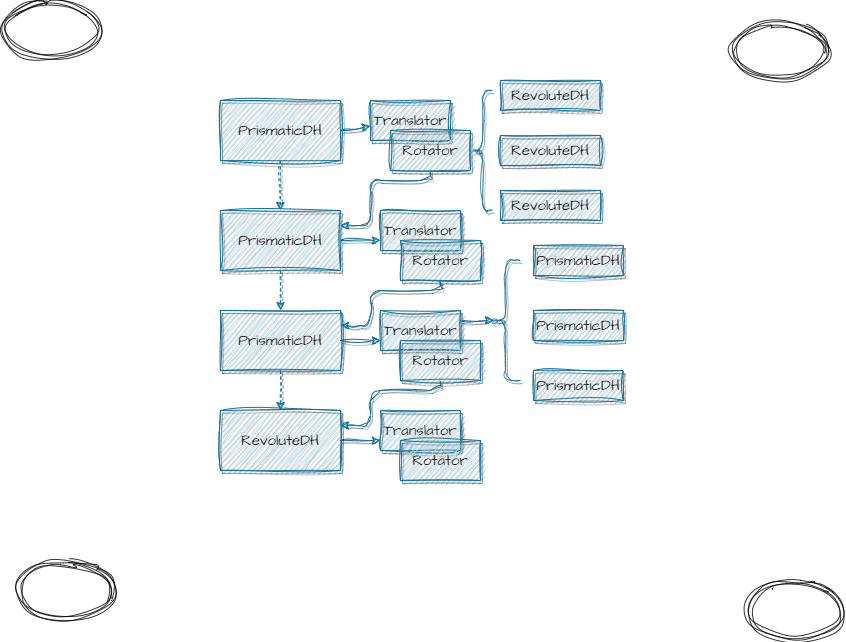

The diagram above was exported from draw.io. Its source (the exported page's mxGraphModel, read from the mxfile embedded in the PNG):
<mxGraphModel dx="464" dy="1489" grid="1" gridSize="10" guides="1" tooltips="1" connect="1" arrows="1" fold="1" page="1" pageScale="1" pageWidth="827" pageHeight="1169" background="#ffffff" math="0" shadow="0">
  <root>
    <mxCell id="0" />
    <mxCell id="1" parent="0" />
    <mxCell id="11" value="&lt;span style=&quot;color: rgb(0, 0, 0); font-size: 15px;&quot;&gt;&lt;font data-font-src=&quot;https://fonts.googleapis.com/css?family=Architects+Daughter&quot; face=&quot;Architects Daughter&quot;&gt;Translator&lt;/font&gt;&lt;/span&gt;" style="rounded=0;whiteSpace=wrap;html=1;glass=0;sketch=1;strokeColor=#10739e;fillColor=#b1ddf0;curveFitting=1;jiggle=2;gradientColor=none;gradientDirection=east;shadow=1;" parent="1" vertex="1">
      <mxGeometry x="650" y="50" width="80" height="40" as="geometry" />
    </mxCell>
    <mxCell id="6" style="edgeStyle=none;html=1;exitX=0.5;exitY=1;exitDx=0;exitDy=0;entryX=0.5;entryY=0;entryDx=0;entryDy=0;strokeColor=#0D0D0D;sketch=1;curveFitting=1;jiggle=2;" parent="1" edge="1">
      <mxGeometry relative="1" as="geometry">
        <mxPoint x="400" y="110" as="sourcePoint" />
      </mxGeometry>
    </mxCell>
    <mxCell id="7" style="edgeStyle=none;html=1;exitX=0.5;exitY=1;exitDx=0;exitDy=0;entryX=0.5;entryY=0;entryDx=0;entryDy=0;strokeColor=#121212;sketch=1;curveFitting=1;jiggle=2;" parent="1" edge="1">
      <mxGeometry relative="1" as="geometry">
        <mxPoint x="400" y="200" as="sourcePoint" />
      </mxGeometry>
    </mxCell>
    <mxCell id="23" value="" style="edgeStyle=none;sketch=1;hachureGap=4;jiggle=2;curveFitting=1;html=1;dashed=1;strokeColor=#10739e;fontFamily=Architects Daughter;fontSource=https%3A%2F%2Ffonts.googleapis.com%2Fcss%3Ffamily%3DArchitects%2BDaughter;fontSize=15;fillColor=#b1ddf0;shadow=1;" parent="1" source="9" target="13" edge="1">
      <mxGeometry relative="1" as="geometry" />
    </mxCell>
    <mxCell id="24" style="edgeStyle=none;sketch=1;hachureGap=4;jiggle=2;curveFitting=1;html=1;exitX=1;exitY=0.5;exitDx=0;exitDy=0;strokeColor=#10739e;fontFamily=Architects Daughter;fontSource=https%3A%2F%2Ffonts.googleapis.com%2Fcss%3Ffamily%3DArchitects%2BDaughter;fontSize=15;fillColor=#b1ddf0;shadow=1;" parent="1" source="9" target="11" edge="1">
      <mxGeometry relative="1" as="geometry" />
    </mxCell>
    <mxCell id="9" value="&lt;span style=&quot;color: rgb(0, 0, 0);&quot;&gt;&lt;font style=&quot;font-size: 15px;&quot; face=&quot;Architects Daughter&quot; data-font-src=&quot;https://fonts.googleapis.com/css?family=Architects+Daughter&quot;&gt;PrismaticDH&lt;/font&gt;&lt;/span&gt;" style="rounded=0;whiteSpace=wrap;html=1;glass=0;sketch=1;strokeColor=#10739e;fillColor=#b1ddf0;curveFitting=1;jiggle=2;shadow=1;" parent="1" vertex="1">
      <mxGeometry x="500" y="50" width="120" height="60" as="geometry" />
    </mxCell>
    <mxCell id="25" style="edgeStyle=orthogonalEdgeStyle;sketch=1;hachureGap=4;jiggle=2;curveFitting=1;html=1;exitX=0.5;exitY=1;exitDx=0;exitDy=0;entryX=1;entryY=0.25;entryDx=0;entryDy=0;strokeColor=#10739e;fontFamily=Architects Daughter;fontSource=https%3A%2F%2Ffonts.googleapis.com%2Fcss%3Ffamily%3DArchitects%2BDaughter;fontSize=15;fillColor=#b1ddf0;shadow=1;" parent="1" source="10" target="13" edge="1">
      <mxGeometry relative="1" as="geometry">
        <Array as="points">
          <mxPoint x="710" y="130" />
          <mxPoint x="650" y="130" />
          <mxPoint x="650" y="175" />
        </Array>
      </mxGeometry>
    </mxCell>
    <mxCell id="10" value="&lt;span style=&quot;color: rgb(0, 0, 0);&quot;&gt;&lt;font style=&quot;font-size: 15px;&quot; data-font-src=&quot;https://fonts.googleapis.com/css?family=Architects+Daughter&quot; face=&quot;Architects Daughter&quot;&gt;Rotator&lt;/font&gt;&lt;/span&gt;" style="rounded=0;whiteSpace=wrap;html=1;glass=0;sketch=1;strokeColor=#10739e;fillColor=#b1ddf0;curveFitting=1;jiggle=2;gradientColor=none;fillStyle=hachure;shadow=1;" parent="1" vertex="1">
      <mxGeometry x="670" y="80" width="80" height="40" as="geometry" />
    </mxCell>
    <mxCell id="21" style="edgeStyle=none;sketch=1;hachureGap=4;jiggle=2;curveFitting=1;html=1;exitX=0.5;exitY=1;exitDx=0;exitDy=0;entryX=0.5;entryY=0;entryDx=0;entryDy=0;dashed=1;strokeColor=#10739e;fontFamily=Architects Daughter;fontSource=https%3A%2F%2Ffonts.googleapis.com%2Fcss%3Ffamily%3DArchitects%2BDaughter;fontSize=15;fillColor=#b1ddf0;shadow=1;" parent="1" source="13" target="17" edge="1">
      <mxGeometry relative="1" as="geometry" />
    </mxCell>
    <mxCell id="30" style="edgeStyle=orthogonalEdgeStyle;sketch=1;hachureGap=4;jiggle=2;curveFitting=1;html=1;exitX=1;exitY=0.5;exitDx=0;exitDy=0;entryX=0;entryY=0.75;entryDx=0;entryDy=0;strokeColor=#10739e;fontFamily=Architects Daughter;fontSource=https%3A%2F%2Ffonts.googleapis.com%2Fcss%3Ffamily%3DArchitects%2BDaughter;fontSize=15;fillColor=#b1ddf0;shadow=1;" parent="1" source="13" target="28" edge="1">
      <mxGeometry relative="1" as="geometry" />
    </mxCell>
    <mxCell id="13" value="&lt;span style=&quot;color: rgb(0, 0, 0);&quot;&gt;&lt;font style=&quot;font-size: 15px;&quot; face=&quot;Architects Daughter&quot; data-font-src=&quot;https://fonts.googleapis.com/css?family=Architects+Daughter&quot;&gt;PrismaticDH&lt;/font&gt;&lt;/span&gt;" style="rounded=0;whiteSpace=wrap;html=1;glass=0;sketch=1;strokeColor=#10739e;fillColor=#b1ddf0;curveFitting=1;jiggle=2;shadow=1;" parent="1" vertex="1">
      <mxGeometry x="500" y="160" width="120" height="60" as="geometry" />
    </mxCell>
    <mxCell id="22" style="edgeStyle=none;sketch=1;hachureGap=4;jiggle=2;curveFitting=1;html=1;exitX=0.5;exitY=1;exitDx=0;exitDy=0;entryX=0.5;entryY=0;entryDx=0;entryDy=0;dashed=1;strokeColor=#10739e;fontFamily=Architects Daughter;fontSource=https%3A%2F%2Ffonts.googleapis.com%2Fcss%3Ffamily%3DArchitects%2BDaughter;fontSize=15;fillColor=#b1ddf0;shadow=1;" parent="1" source="17" target="18" edge="1">
      <mxGeometry relative="1" as="geometry" />
    </mxCell>
    <mxCell id="36" style="edgeStyle=orthogonalEdgeStyle;sketch=1;hachureGap=4;jiggle=2;curveFitting=1;html=1;exitX=1;exitY=0.5;exitDx=0;exitDy=0;entryX=0;entryY=0.75;entryDx=0;entryDy=0;strokeColor=#10739e;fontFamily=Architects Daughter;fontSource=https%3A%2F%2Ffonts.googleapis.com%2Fcss%3Ffamily%3DArchitects%2BDaughter;fontSize=15;fillColor=#b1ddf0;shadow=1;" parent="1" source="17" target="31" edge="1">
      <mxGeometry relative="1" as="geometry" />
    </mxCell>
    <mxCell id="17" value="&lt;span style=&quot;color: rgb(0, 0, 0);&quot;&gt;&lt;font style=&quot;font-size: 15px;&quot; face=&quot;Architects Daughter&quot; data-font-src=&quot;https://fonts.googleapis.com/css?family=Architects+Daughter&quot;&gt;PrismaticDH&lt;/font&gt;&lt;/span&gt;" style="rounded=0;whiteSpace=wrap;html=1;glass=0;sketch=1;strokeColor=#10739e;fillColor=#b1ddf0;curveFitting=1;jiggle=2;shadow=1;" parent="1" vertex="1">
      <mxGeometry x="500" y="260" width="120" height="60" as="geometry" />
    </mxCell>
    <mxCell id="38" style="edgeStyle=orthogonalEdgeStyle;sketch=1;hachureGap=4;jiggle=2;curveFitting=1;html=1;exitX=1;exitY=0.5;exitDx=0;exitDy=0;entryX=0;entryY=0.75;entryDx=0;entryDy=0;strokeColor=#10739e;fontFamily=Architects Daughter;fontSource=https%3A%2F%2Ffonts.googleapis.com%2Fcss%3Ffamily%3DArchitects%2BDaughter;fontSize=15;fillColor=#b1ddf0;shadow=1;" parent="1" source="18" target="33" edge="1">
      <mxGeometry relative="1" as="geometry" />
    </mxCell>
    <mxCell id="18" value="&lt;span style=&quot;color: rgb(0, 0, 0);&quot;&gt;&lt;font style=&quot;font-size: 15px;&quot; face=&quot;Architects Daughter&quot; data-font-src=&quot;https://fonts.googleapis.com/css?family=Architects+Daughter&quot;&gt;RevoluteDH&lt;/font&gt;&lt;/span&gt;" style="rounded=0;whiteSpace=wrap;html=1;glass=0;sketch=1;strokeColor=#10739e;fillColor=#b1ddf0;curveFitting=1;jiggle=2;shadow=1;" parent="1" vertex="1">
      <mxGeometry x="500" y="360" width="120" height="60" as="geometry" />
    </mxCell>
    <mxCell id="28" value="&lt;span style=&quot;color: rgb(0, 0, 0); font-size: 15px;&quot;&gt;&lt;font data-font-src=&quot;https://fonts.googleapis.com/css?family=Architects+Daughter&quot; face=&quot;Architects Daughter&quot;&gt;Translator&lt;/font&gt;&lt;/span&gt;" style="rounded=0;whiteSpace=wrap;html=1;glass=0;sketch=1;strokeColor=#10739e;fillColor=#b1ddf0;curveFitting=1;jiggle=2;gradientColor=none;gradientDirection=east;shadow=1;" parent="1" vertex="1">
      <mxGeometry x="660" y="160" width="80" height="40" as="geometry" />
    </mxCell>
    <mxCell id="35" style="edgeStyle=orthogonalEdgeStyle;sketch=1;hachureGap=4;jiggle=2;curveFitting=1;html=1;exitX=0.5;exitY=1;exitDx=0;exitDy=0;entryX=1;entryY=0.25;entryDx=0;entryDy=0;strokeColor=#10739e;fontFamily=Architects Daughter;fontSource=https%3A%2F%2Ffonts.googleapis.com%2Fcss%3Ffamily%3DArchitects%2BDaughter;fontSize=15;fillColor=#b1ddf0;shadow=1;" parent="1" source="29" target="17" edge="1">
      <mxGeometry relative="1" as="geometry">
        <Array as="points">
          <mxPoint x="720" y="240" />
          <mxPoint x="650" y="240" />
          <mxPoint x="650" y="275" />
        </Array>
      </mxGeometry>
    </mxCell>
    <mxCell id="29" value="&lt;span style=&quot;color: rgb(0, 0, 0);&quot;&gt;&lt;font style=&quot;font-size: 15px;&quot; data-font-src=&quot;https://fonts.googleapis.com/css?family=Architects+Daughter&quot; face=&quot;Architects Daughter&quot;&gt;Rotator&lt;/font&gt;&lt;/span&gt;" style="rounded=0;whiteSpace=wrap;html=1;glass=0;sketch=1;strokeColor=#10739e;fillColor=#b1ddf0;curveFitting=1;jiggle=2;gradientColor=none;fillStyle=hachure;shadow=1;" parent="1" vertex="1">
      <mxGeometry x="680" y="190" width="80" height="40" as="geometry" />
    </mxCell>
    <mxCell id="45" style="edgeStyle=orthogonalEdgeStyle;sketch=1;hachureGap=4;jiggle=2;curveFitting=1;html=1;exitX=1;exitY=0.25;exitDx=0;exitDy=0;entryX=0.1;entryY=0.5;entryDx=0;entryDy=0;entryPerimeter=0;strokeColor=#10739e;strokeWidth=1;fontFamily=Architects Daughter;fontSource=https%3A%2F%2Ffonts.googleapis.com%2Fcss%3Ffamily%3DArchitects%2BDaughter;fontSize=15;fillColor=#b1ddf0;shadow=1;" parent="1" source="31" target="43" edge="1">
      <mxGeometry relative="1" as="geometry" />
    </mxCell>
    <mxCell id="31" value="&lt;span style=&quot;color: rgb(0, 0, 0); font-size: 15px;&quot;&gt;&lt;font data-font-src=&quot;https://fonts.googleapis.com/css?family=Architects+Daughter&quot; face=&quot;Architects Daughter&quot;&gt;Translator&lt;/font&gt;&lt;/span&gt;" style="rounded=0;whiteSpace=wrap;html=1;glass=0;sketch=1;strokeColor=#10739e;fillColor=#b1ddf0;curveFitting=1;jiggle=2;gradientColor=none;gradientDirection=east;shadow=1;" parent="1" vertex="1">
      <mxGeometry x="660" y="260" width="80" height="40" as="geometry" />
    </mxCell>
    <mxCell id="37" style="edgeStyle=orthogonalEdgeStyle;sketch=1;hachureGap=4;jiggle=2;curveFitting=1;html=1;exitX=0.5;exitY=1;exitDx=0;exitDy=0;entryX=1;entryY=0.25;entryDx=0;entryDy=0;strokeColor=#10739e;fontFamily=Architects Daughter;fontSource=https%3A%2F%2Ffonts.googleapis.com%2Fcss%3Ffamily%3DArchitects%2BDaughter;fontSize=15;fillColor=#b1ddf0;shadow=1;" parent="1" source="32" target="18" edge="1">
      <mxGeometry relative="1" as="geometry">
        <Array as="points">
          <mxPoint x="720" y="340" />
          <mxPoint x="650" y="340" />
          <mxPoint x="650" y="375" />
        </Array>
      </mxGeometry>
    </mxCell>
    <mxCell id="32" value="&lt;span style=&quot;color: rgb(0, 0, 0);&quot;&gt;&lt;font style=&quot;font-size: 15px;&quot; data-font-src=&quot;https://fonts.googleapis.com/css?family=Architects+Daughter&quot; face=&quot;Architects Daughter&quot;&gt;Rotator&lt;/font&gt;&lt;/span&gt;" style="rounded=0;whiteSpace=wrap;html=1;glass=0;sketch=1;strokeColor=#10739e;fillColor=#b1ddf0;curveFitting=1;jiggle=2;gradientColor=none;fillStyle=hachure;shadow=1;" parent="1" vertex="1">
      <mxGeometry x="680" y="290" width="80" height="40" as="geometry" />
    </mxCell>
    <mxCell id="33" value="&lt;span style=&quot;color: rgb(0, 0, 0); font-size: 15px;&quot;&gt;&lt;font data-font-src=&quot;https://fonts.googleapis.com/css?family=Architects+Daughter&quot; face=&quot;Architects Daughter&quot;&gt;Translator&lt;/font&gt;&lt;/span&gt;" style="rounded=0;whiteSpace=wrap;html=1;glass=0;sketch=1;strokeColor=#10739e;fillColor=#b1ddf0;curveFitting=1;jiggle=2;gradientColor=none;gradientDirection=east;shadow=1;" parent="1" vertex="1">
      <mxGeometry x="660" y="360" width="80" height="40" as="geometry" />
    </mxCell>
    <mxCell id="34" value="&lt;span style=&quot;color: rgb(0, 0, 0);&quot;&gt;&lt;font style=&quot;font-size: 15px;&quot; data-font-src=&quot;https://fonts.googleapis.com/css?family=Architects+Daughter&quot; face=&quot;Architects Daughter&quot;&gt;Rotator&lt;/font&gt;&lt;/span&gt;" style="rounded=0;whiteSpace=wrap;html=1;glass=0;sketch=1;strokeColor=#10739e;fillColor=#b1ddf0;curveFitting=1;jiggle=2;gradientColor=none;fillStyle=hachure;shadow=1;" parent="1" vertex="1">
      <mxGeometry x="680" y="390" width="80" height="40" as="geometry" />
    </mxCell>
    <mxCell id="39" value="" style="shape=curlyBracket;whiteSpace=wrap;html=1;rounded=1;labelPosition=left;verticalLabelPosition=middle;align=right;verticalAlign=middle;sketch=1;hachureGap=4;jiggle=2;fillStyle=hachure;curveFitting=1;fontFamily=Architects Daughter;fontSource=https%3A%2F%2Ffonts.googleapis.com%2Fcss%3Ffamily%3DArchitects%2BDaughter;fontSize=15;gradientDirection=east;opacity=80;fillColor=#b1ddf0;strokeColor=#10739e;size=0.5;shadow=1;" parent="1" vertex="1">
      <mxGeometry x="752" y="40" width="20" height="120" as="geometry" />
    </mxCell>
    <mxCell id="40" value="&lt;span style=&quot;color: rgb(0, 0, 0); font-family: &amp;quot;Architects Daughter&amp;quot;; font-size: 15px;&quot;&gt;RevoluteDH&lt;/span&gt;" style="rounded=0;whiteSpace=wrap;html=1;glass=0;sketch=1;strokeColor=#10739e;fillColor=#b1ddf0;curveFitting=1;jiggle=2;shadow=1;" parent="1" vertex="1">
      <mxGeometry x="780" y="30" width="100" height="30" as="geometry" />
    </mxCell>
    <mxCell id="41" value="&lt;span style=&quot;color: rgb(0, 0, 0); font-family: &amp;quot;Architects Daughter&amp;quot;; font-size: 15px;&quot;&gt;RevoluteDH&lt;/span&gt;" style="rounded=0;whiteSpace=wrap;html=1;glass=0;sketch=1;strokeColor=#10739e;fillColor=#b1ddf0;curveFitting=1;jiggle=2;shadow=1;" parent="1" vertex="1">
      <mxGeometry x="780" y="85" width="100" height="30" as="geometry" />
    </mxCell>
    <mxCell id="42" value="&lt;span style=&quot;color: rgb(0, 0, 0); font-family: &amp;quot;Architects Daughter&amp;quot;; font-size: 15px;&quot;&gt;RevoluteDH&lt;/span&gt;" style="rounded=0;whiteSpace=wrap;html=1;glass=0;sketch=1;strokeColor=#10739e;fillColor=#b1ddf0;curveFitting=1;jiggle=2;shadow=1;" parent="1" vertex="1">
      <mxGeometry x="780" y="140" width="100" height="30" as="geometry" />
    </mxCell>
    <mxCell id="43" value="" style="shape=curlyBracket;whiteSpace=wrap;html=1;rounded=1;labelPosition=left;verticalLabelPosition=middle;align=right;verticalAlign=middle;sketch=1;hachureGap=4;jiggle=2;fillStyle=hachure;curveFitting=1;fontFamily=Architects Daughter;fontSource=https%3A%2F%2Ffonts.googleapis.com%2Fcss%3Ffamily%3DArchitects%2BDaughter;fontSize=15;gradientDirection=east;opacity=80;fillColor=#b1ddf0;strokeColor=#10739e;size=0.5;shadow=1;" parent="1" vertex="1">
      <mxGeometry x="770" y="210" width="30" height="120" as="geometry" />
    </mxCell>
    <mxCell id="46" value="&lt;span style=&quot;color: rgb(0, 0, 0);&quot;&gt;&lt;font style=&quot;font-size: 15px;&quot; face=&quot;Architects Daughter&quot; data-font-src=&quot;https://fonts.googleapis.com/css?family=Architects+Daughter&quot;&gt;PrismaticDH&lt;/font&gt;&lt;/span&gt;" style="rounded=0;whiteSpace=wrap;html=1;glass=0;sketch=1;strokeColor=#10739e;fillColor=#b1ddf0;curveFitting=1;jiggle=2;shadow=1;" parent="1" vertex="1">
      <mxGeometry x="813" y="195" width="90" height="30" as="geometry" />
    </mxCell>
    <mxCell id="47" value="&lt;span style=&quot;color: rgb(0, 0, 0);&quot;&gt;&lt;font style=&quot;font-size: 15px;&quot; face=&quot;Architects Daughter&quot; data-font-src=&quot;https://fonts.googleapis.com/css?family=Architects+Daughter&quot;&gt;PrismaticDH&lt;/font&gt;&lt;/span&gt;" style="rounded=0;whiteSpace=wrap;html=1;glass=0;sketch=1;strokeColor=#10739e;fillColor=#b1ddf0;curveFitting=1;jiggle=2;shadow=1;" parent="1" vertex="1">
      <mxGeometry x="813" y="260" width="90" height="30" as="geometry" />
    </mxCell>
    <mxCell id="48" value="&lt;span style=&quot;color: rgb(0, 0, 0);&quot;&gt;&lt;font style=&quot;font-size: 15px;&quot; face=&quot;Architects Daughter&quot; data-font-src=&quot;https://fonts.googleapis.com/css?family=Architects+Daughter&quot;&gt;PrismaticDH&lt;/font&gt;&lt;/span&gt;" style="rounded=0;whiteSpace=wrap;html=1;glass=0;sketch=1;strokeColor=#10739e;fillColor=#b1ddf0;curveFitting=1;jiggle=2;shadow=1;" parent="1" vertex="1">
      <mxGeometry x="813" y="320" width="90" height="30" as="geometry" />
    </mxCell>
    <mxCell id="49" value="" style="ellipse;shape=doubleEllipse;whiteSpace=wrap;html=1;sketch=1;hachureGap=4;jiggle=2;fillStyle=hachure;curveFitting=1;fontFamily=Architects Daughter;fontSource=https%3A%2F%2Ffonts.googleapis.com%2Fcss%3Ffamily%3DArchitects%2BDaughter;fontSize=15;gradientColor=none;gradientDirection=east;opacity=80;" parent="1" vertex="1">
      <mxGeometry x="1010" y="-30" width="100" height="60" as="geometry" />
    </mxCell>
    <mxCell id="50" value="" style="ellipse;shape=doubleEllipse;whiteSpace=wrap;html=1;sketch=1;hachureGap=4;jiggle=2;fillStyle=hachure;curveFitting=1;fontFamily=Architects Daughter;fontSource=https%3A%2F%2Ffonts.googleapis.com%2Fcss%3Ffamily%3DArchitects%2BDaughter;fontSize=15;gradientColor=none;gradientDirection=east;opacity=80;" parent="1" vertex="1">
      <mxGeometry x="280" y="-50" width="100" height="60" as="geometry" />
    </mxCell>
    <mxCell id="51" value="" style="ellipse;shape=doubleEllipse;whiteSpace=wrap;html=1;sketch=1;hachureGap=4;jiggle=2;fillStyle=hachure;curveFitting=1;fontFamily=Architects Daughter;fontSource=https%3A%2F%2Ffonts.googleapis.com%2Fcss%3Ffamily%3DArchitects%2BDaughter;fontSize=15;gradientColor=none;gradientDirection=east;opacity=80;" parent="1" vertex="1">
      <mxGeometry x="1025" y="530" width="100" height="60" as="geometry" />
    </mxCell>
    <mxCell id="52" value="" style="ellipse;shape=doubleEllipse;whiteSpace=wrap;html=1;sketch=1;hachureGap=4;jiggle=2;fillStyle=hachure;curveFitting=1;fontFamily=Architects Daughter;fontSource=https%3A%2F%2Ffonts.googleapis.com%2Fcss%3Ffamily%3DArchitects%2BDaughter;fontSize=15;gradientColor=none;gradientDirection=east;opacity=80;" parent="1" vertex="1">
      <mxGeometry x="295" y="510" width="100" height="60" as="geometry" />
    </mxCell>
  </root>
</mxGraphModel>